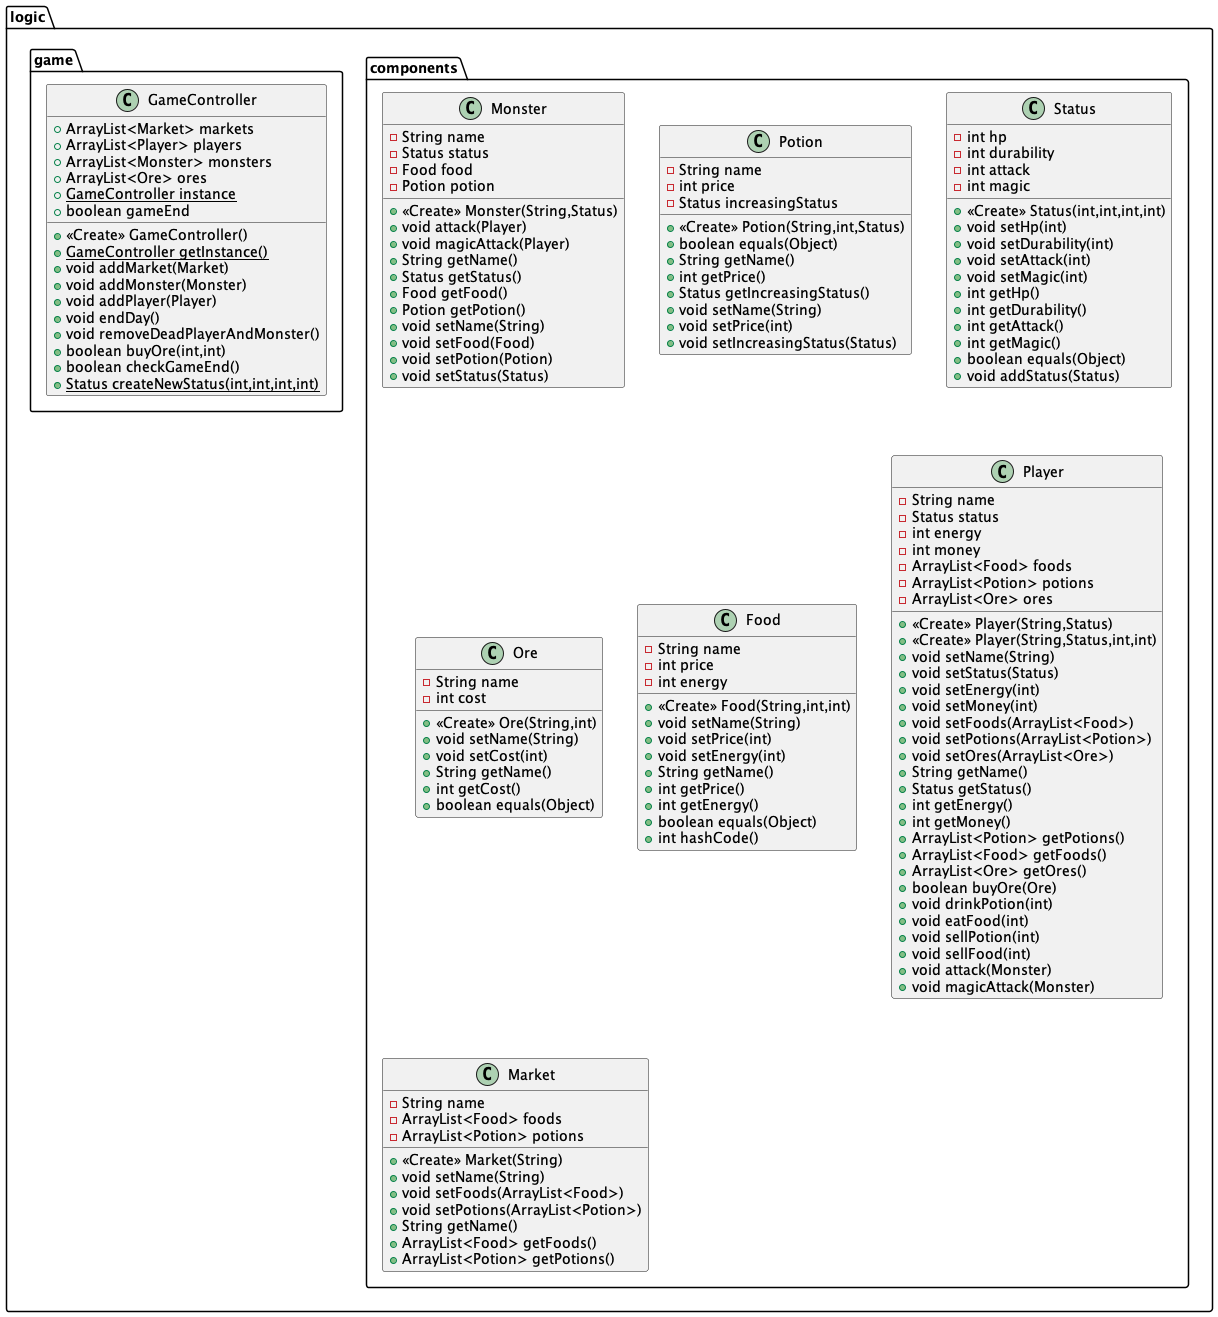

The diagram above was rendered by PlantUML. Its source (embedded in the PNG):
@startuml
class logic.components.Monster {
- String name
- Status status
- Food food
- Potion potion
+ <<Create>> Monster(String,Status)
+ void attack(Player)
+ void magicAttack(Player)
+ String getName()
+ Status getStatus()
+ Food getFood()
+ Potion getPotion()
+ void setName(String)
+ void setFood(Food)
+ void setPotion(Potion)
+ void setStatus(Status)
}
class logic.components.Potion {
- String name
- int price
- Status increasingStatus
+ <<Create>> Potion(String,int,Status)
+ boolean equals(Object)
+ String getName()
+ int getPrice()
+ Status getIncreasingStatus()
+ void setName(String)
+ void setPrice(int)
+ void setIncreasingStatus(Status)
}
class logic.components.Status {
- int hp
- int durability
- int attack
- int magic
+ <<Create>> Status(int,int,int,int)
+ void setHp(int)
+ void setDurability(int)
+ void setAttack(int)
+ void setMagic(int)
+ int getHp()
+ int getDurability()
+ int getAttack()
+ int getMagic()
+ boolean equals(Object)
+ void addStatus(Status)
}
class logic.components.Ore {
- String name
- int cost
+ <<Create>> Ore(String,int)
+ void setName(String)
+ void setCost(int)
+ String getName()
+ int getCost()
+ boolean equals(Object)
}
class logic.game.GameController {
+ ArrayList<Market> markets
+ ArrayList<Player> players
+ ArrayList<Monster> monsters
+ ArrayList<Ore> ores
+ {static} GameController instance
+ boolean gameEnd
+ <<Create>> GameController()
+ {static} GameController getInstance()
+ void addMarket(Market)
+ void addMonster(Monster)
+ void addPlayer(Player)
+ void endDay()
+ void removeDeadPlayerAndMonster()
+ boolean buyOre(int,int)
+ boolean checkGameEnd()
+ {static} Status createNewStatus(int,int,int,int)
}
class logic.components.Food {
- String name
- int price
- int energy
+ <<Create>> Food(String,int,int)
+ void setName(String)
+ void setPrice(int)
+ void setEnergy(int)
+ String getName()
+ int getPrice()
+ int getEnergy()
+ boolean equals(Object)
+ int hashCode()
}
class logic.components.Player {
- String name
- Status status
- int energy
- int money
- ArrayList<Food> foods
- ArrayList<Potion> potions
- ArrayList<Ore> ores
+ <<Create>> Player(String,Status)
+ <<Create>> Player(String,Status,int,int)
+ void setName(String)
+ void setStatus(Status)
+ void setEnergy(int)
+ void setMoney(int)
+ void setFoods(ArrayList<Food>)
+ void setPotions(ArrayList<Potion>)
+ void setOres(ArrayList<Ore>)
+ String getName()
+ Status getStatus()
+ int getEnergy()
+ int getMoney()
+ ArrayList<Potion> getPotions()
+ ArrayList<Food> getFoods()
+ ArrayList<Ore> getOres()
+ boolean buyOre(Ore)
+ void drinkPotion(int)
+ void eatFood(int)
+ void sellPotion(int)
+ void sellFood(int)
+ void attack(Monster)
+ void magicAttack(Monster)
}
class logic.components.Market {
- String name
- ArrayList<Food> foods
- ArrayList<Potion> potions
+ <<Create>> Market(String)
+ void setName(String)
+ void setFoods(ArrayList<Food>)
+ void setPotions(ArrayList<Potion>)
+ String getName()
+ ArrayList<Food> getFoods()
+ ArrayList<Potion> getPotions()
}
@enduml